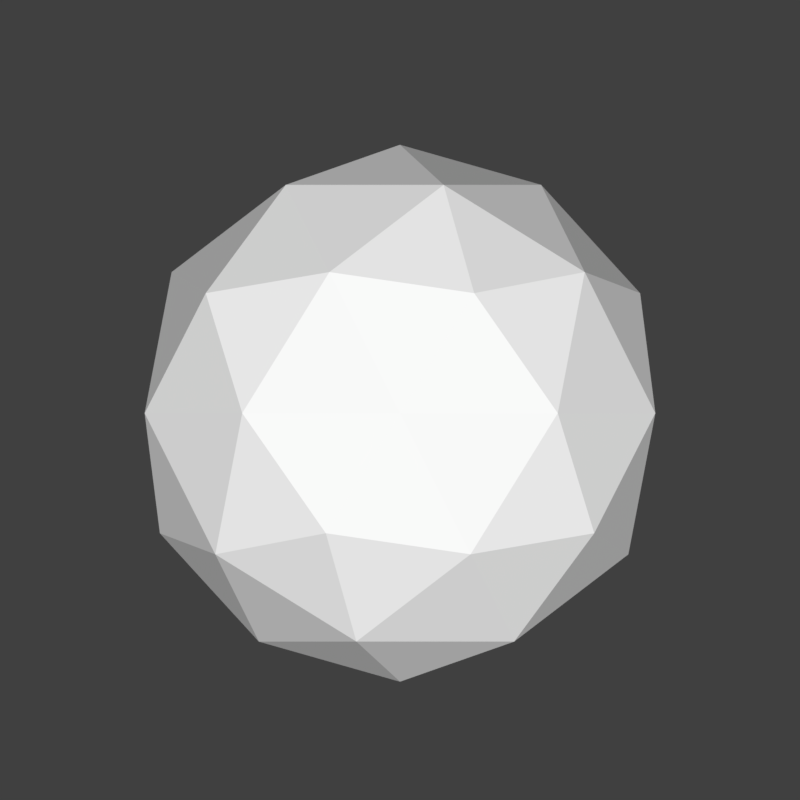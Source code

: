 # Source: firelemental.blend  (saved by Blender 2.79.0; exported with 4.5.12 LTS)
import bpy
from mathutils import Matrix  # noqa: F401  (used for matrix-valued properties, if any)

bpy.ops.wm.read_factory_settings(use_empty=True)
scene = bpy.context.scene
scene.name = 'Scene'

# ---- collections
col_collection_1 = bpy.data.collections.new('Collection 1'); scene.collection.children.link(col_collection_1)
col_collection_1.hide_render = True
col_collection_1.hide_viewport = True
col_collection_2 = bpy.data.collections.new('Collection 2'); scene.collection.children.link(col_collection_2)
col_collection_2.hide_render = True
col_collection_2.hide_viewport = True
col_collection_3 = bpy.data.collections.new('Collection 3'); scene.collection.children.link(col_collection_3)
col_collection_3.hide_render = True
col_collection_3.hide_viewport = True
col_collection_4 = bpy.data.collections.new('Collection 4'); scene.collection.children.link(col_collection_4)
col_collection_4.hide_render = True
col_collection_4.hide_viewport = True
col_collection_5 = bpy.data.collections.new('Collection 5'); scene.collection.children.link(col_collection_5)

# ---- images (referenced by path relative to the original .blend; pixels are not part of the script)
import os
ASSET_DIR = os.environ.get("B2B_ASSET_DIR", "")  # directory of the original .blend (textures are referenced by path, not embedded)
HERE = os.path.dirname(os.path.abspath(__file__))  # packed textures are extracted next to this script under _unpacked/

def load_image(name, relpath, width, height, colorspace="sRGB"):
    """Load a texture the original file referenced (path relative to the .blend, or extracted next to this script)."""
    p = next((c for c in (os.path.join(HERE, relpath), os.path.join(ASSET_DIR, relpath)) if relpath and os.path.exists(c)), "")
    if p:
        img = bpy.data.images.load(p, check_existing=True)
        img.name = name
    else:  # same state as the original file: an image datablock whose file is absent (Cycles renders it pink)
        img = bpy.data.images.new(name, width, height)
        img.source = "FILE"
        img.filepath = "//" + (relpath or name)
    img.colorspace_settings.name = colorspace
    return img
img_fire_gradient_png = load_image('fire_gradient.png', 'fire_gradient.png', 1024, 1024, 'sRGB')
img_water_gradient_png = load_image('water_gradient.png', 'water_gradient.png', 1024, 1024, 'sRGB')

# ---- materials (node trees are filled in below, after node groups)
mat_fire_elemental = bpy.data.materials.new('fire_elemental')
mat_fire_elemental.alpha_threshold = 0.0
mat_fire_elemental.roughness = 0.5
mat_water_elemental = bpy.data.materials.new('water_elemental')
mat_water_elemental.alpha_threshold = 0.0
mat_water_elemental.roughness = 0.5
mat_material = bpy.data.materials.new('Material')
mat_material.alpha_threshold = 0.0
mat_material.diffuse_color = (1.0, 1.0, 1.0, 1.0)
mat_material.roughness = 0.5

# ---- material node trees

# ---- world
world_world = bpy.data.worlds.new('World'); scene.world = world_world
world_world.color = (0.05088, 0.05088, 0.05088)
world_world.use_sun_shadow = False
world_world.sun_shadow_jitter_overblur = 0.0
world_world.cycles.sampling_method = 'MANUAL'

# ---- cameras
cam_camera = bpy.data.cameras.new('Camera')
cam_camera.type = 'ORTHO'
cam_camera.clip_end = 100.0
cam_camera.lens = 35.0
cam_camera.sensor_width = 32.0
cam_camera.sensor_height = 18.0
cam_camera.ortho_scale = 3.74
cam_camera.display_size = 2.0
cam_camera.dof.focus_distance = 0.0

# ---- lights
light_sun = bpy.data.lights.new('Sun', 'SUN')
light_sun.transmission_factor = 0.0
light_sun.angle = 0.1993
light_sun.energy = 3.0
light_sun.shadow_buffer_clip_start = 0.5
light_sun.shadow_soft_size = 0.1
light_sun.shadow_cascade_max_distance = 1000.0

# ---- meshes
me_icosphere_001 = bpy.data.meshes.new('Icosphere.001')
me_icosphere_001.from_pydata([(0.0, 0.0, -1.0), (0.7236, -0.5257, -0.4472), (-0.2764, -0.8506, -0.4472), (-0.8944, 0.0, -0.4472), (-0.2764, 0.8506, -0.4472), (0.7236, 0.5257, -0.4472), (0.2764, -0.8506, 0.4472), (-0.7236, -0.5257, 0.4472), (-0.7236, 0.5257, 0.4472), (0.4513, 0.9676, 0.4681), (1.069, 0.117, 0.4681), (0.0, 0.0, 1.0), (1.067, -0.6793, 1.222), (0.483, -0.5575, 1.797), (-0.2504, -0.6016, 2.262), (-0.03481, -1.018, 0.7144), (-0.3199, -1.296, 0.2706), (-0.6616, -0.8176, 0.6776), (-0.7382, -1.432, 1.891), (-1.414, 0.6517, 1.426), (0.9886, 0.7183, 1.6), (-0.678, 0.831, 0.8942), (-0.4014, 1.171, 0.4136), (-0.0595, 1.025, 0.9472), (-0.6679, 1.307, 1.702), (-0.9319, -0.2233, 2.11)], [], [(0, 1, 2), (1, 0, 5), (0, 2, 3), (0, 3, 4), (0, 4, 5), (1, 5, 10), (2, 1, 6), (3, 2, 7), (4, 3, 8), (5, 4, 9), (10, 6, 12), (6, 7, 17, 15), (7, 8, 19), (8, 9, 23, 21), (5, 9, 10), (10, 11, 13), (11, 7, 14), (11, 8, 25), (9, 8, 11), (9, 11, 20), (3, 7, 19), (6, 1, 12), (1, 10, 12), (6, 11, 14), (11, 6, 13), (6, 10, 13), (15, 17, 18), (7, 2, 16, 17), (2, 6, 15, 16), (8, 3, 19), (17, 16, 18), (16, 15, 18), (7, 6, 14), (11, 10, 20), (10, 9, 20), (21, 23, 24), (9, 4, 22, 23), (4, 8, 21, 22), (23, 22, 24), (22, 21, 24), (7, 11, 25), (8, 7, 25)])
_uv = me_icosphere_001.uv_layers.new(name='UVMap')
_uv.uv.foreach_set('vector', [0.5142, 0.06926, 0.7033, 0.1809, 0.4348, 0.1695, 0.7033, 0.1809, 0.5142, 0.06926, 0.6611, 0.207, 0.5142, 0.06926, 0.4348, 0.1695, 0.3097, 0.1956, 0.5142, 0.06926, 0.3097, 0.1956, 0.4617, 0.2129, 0.5142, 0.06926, 0.4617, 0.2129, 0.6611, 0.207, 0.7033, 0.1809, 0.6611, 0.207, 0.752, 0.402, 0.4348, 0.1695, 0.7033, 0.1809, 0.5935, 0.4262, 0.3097, 0.1956, 0.4348, 0.1695, 0.325, 0.4148, 0.4617, 0.2129, 0.3097, 0.1956, 0.3672, 0.3887, 0.6611, 0.207, 0.4617, 0.2129, 0.5979, 0.3848, 0.752, 0.402, 0.5935, 0.4262, 0.8053, 0.6314, 0.5935, 0.4262, 0.325, 0.4148, 0.3262, 0.4904, 0.5036, 0.5137, 0.325, 0.4148, 0.3672, 0.3887, 0.2345, 0.5799, 0.3672, 0.3887, 0.5979, 0.3848, 0.5032, 0.4718, 0.3849, 0.4684, 0.6611, 0.207, 0.5979, 0.3848, 0.752, 0.402, 0.752, 0.402, 0.5142, 0.5265, 0.6416, 0.7718, 0.5142, 0.5265, 0.325, 0.4148, 0.4473, 0.9019, 0.5142, 0.5265, 0.3672, 0.3887, 0.2891, 0.8073, 0.5979, 0.3848, 0.3672, 0.3887, 0.5142, 0.5265, 0.5979, 0.3848, 0.5142, 0.5265, 0.707, 0.6099, 0.3097, 0.1956, 0.325, 0.4148, 0.2345, 0.5799, 0.5935, 0.4262, 0.7033, 0.1809, 0.8053, 0.6314, 0.7033, 0.1809, 0.752, 0.402, 0.8053, 0.6314, 0.5935, 0.4262, 0.5142, 0.5265, 0.4473, 0.9019, 0.5142, 0.5265, 0.5935, 0.4262, 0.6416, 0.7718, 0.5935, 0.4262, 0.752, 0.402, 0.6416, 0.7718, 0.5036, 0.5137, 0.3262, 0.4904, 0.2576, 0.9553, 0.325, 0.4148, 0.4348, 0.1695, 0.4082, 0.3875, 0.3262, 0.4904, 0.4348, 0.1695, 0.5935, 0.4262, 0.5036, 0.5137, 0.4082, 0.3875, 0.3672, 0.3887, 0.3097, 0.1956, 0.2345, 0.5799, 0.3262, 0.4904, 0.4082, 0.3875, 0.2576, 0.9553, 0.4082, 0.3875, 0.5036, 0.5137, 0.2576, 0.9553, 0.325, 0.4148, 0.5935, 0.4262, 0.4473, 0.9019, 0.5142, 0.5265, 0.752, 0.402, 0.707, 0.6099, 0.752, 0.402, 0.5979, 0.3848, 0.707, 0.6099, 0.3849, 0.4684, 0.5032, 0.4718, 0.3978, 0.5944, 0.5979, 0.3848, 0.4617, 0.2129, 0.4425, 0.3717, 0.5032, 0.4718, 0.4617, 0.2129, 0.3672, 0.3887, 0.3849, 0.4684, 0.4425, 0.3717, 0.5032, 0.4718, 0.4425, 0.3717, 0.3978, 0.5944, 0.4425, 0.3717, 0.3849, 0.4684, 0.3978, 0.5944, 0.325, 0.4148, 0.5142, 0.5265, 0.2891, 0.8073, 0.3672, 0.3887, 0.325, 0.4148, 0.2891, 0.8073])
me_icosphere_001.materials.append(mat_fire_elemental)
me_icosphere_001.use_remesh_preserve_volume = False
me_icosphere_001.use_remesh_preserve_attributes = False
me_icosphere_001.use_mirror_vertex_groups = False
me_icosphere_001.update()
me_cube_002 = bpy.data.meshes.new('Cube.002')
me_cube_002.from_pydata([(-1.0, -1.0, -1.0), (0.0, -1.0, 1.0), (-1.0, 1.0, -1.0), (0.0, 1.0, 1.0), (1.0, -1.0, -1.0), (0.0, -1.0, 1.0), (1.0, 1.0, -1.0), (0.0, 1.0, 1.0)], [], [(0, 1, 3, 2), (2, 3, 7, 6), (6, 7, 5, 4), (4, 5, 1, 0), (2, 6, 4, 0), (7, 3, 1, 5)])
me_cube_002.use_remesh_preserve_volume = False
me_cube_002.use_remesh_preserve_attributes = False
me_cube_002.use_mirror_vertex_groups = False
me_cube_002.update()
me_icosphere = bpy.data.meshes.new('Icosphere')
me_icosphere.from_pydata([(-1.745e-19, -0.0005769, -1.001), (0.7207, -0.522, -0.4735), (-0.2812, -0.7673, -0.345), (-0.9135, -0.002298, -0.3663), (-0.2764, 0.8392, -0.4257), (0.7332, 0.5141, -0.3132), (0.1633, -0.7435, 0.5925), (-0.741, -0.5323, 0.5749), (-0.7249, 0.5109, 0.5277), (0.2771, 0.8309, 0.5308), (0.7757, -0.01748, 0.6275), (-0.004886, -0.04912, 2.38), (-0.1625, -0.4987, -0.8632), (0.4253, -0.3073, -0.8916), (0.2629, -0.7415, -0.5191), (0.8584, -0.001959, -0.4342), (0.4258, 0.3012, -0.8347), (-0.5266, -7.474e-05, -0.8472), (-0.705, -0.5007, -0.4378), (-0.1625, 0.4922, -0.84), (-0.6891, 0.4983, -0.5161), (0.2633, 0.7885, -0.4882), (0.877, -0.3153, 0.1017), (0.9669, 0.2996, 0.2597), (-0.003159, -0.8385, 0.2539), (0.5061, -0.7277, 0.09661), (-0.9891, -0.3161, 0.1707), (-0.6043, -0.7468, 0.1876), (-0.5878, 0.8022, 0.0306), (-0.9665, 0.3019, 0.09015), (0.5956, 0.7955, 0.1324), (9.153e-18, 0.9856, 0.04122), (0.4503, -0.4808, 0.6167), (-0.2682, -0.7448, 0.6666), (-0.8643, -0.01746, 0.7009), (-0.2629, 0.7852, 0.6481), (0.6774, 0.4717, 0.7295), (0.1021, -0.4091, 1.385), (0.4089, -0.03281, 1.514), (-0.4286, -0.2992, 1.532), (-0.4288, 0.2272, 1.603), (0.1056, 0.3658, 1.586)], [], [(0, 13, 12), (1, 13, 15), (0, 12, 17), (0, 17, 19), (0, 19, 16), (1, 15, 22), (2, 14, 24), (3, 18, 26), (4, 20, 28), (5, 21, 30), (1, 22, 25), (2, 24, 27), (3, 26, 29), (4, 28, 31), (5, 30, 23), (6, 32, 37), (7, 33, 39), (8, 34, 40), (9, 35, 41), (10, 36, 38), (38, 41, 11), (38, 36, 41), (36, 9, 41), (41, 40, 11), (41, 35, 40), (35, 8, 40), (40, 39, 11), (40, 34, 39), (34, 7, 39), (39, 37, 11), (39, 33, 37), (33, 6, 37), (37, 38, 11), (37, 32, 38), (32, 10, 38), (23, 36, 10), (23, 30, 36), (30, 9, 36), (31, 35, 9), (31, 28, 35), (28, 8, 35), (29, 34, 8), (29, 26, 34), (26, 7, 34), (27, 33, 7), (27, 24, 33), (24, 6, 33), (25, 32, 6), (25, 22, 32), (22, 10, 32), (30, 31, 9), (30, 21, 31), (21, 4, 31), (28, 29, 8), (28, 20, 29), (20, 3, 29), (26, 27, 7), (26, 18, 27), (18, 2, 27), (24, 25, 6), (24, 14, 25), (14, 1, 25), (22, 23, 10), (22, 15, 23), (15, 5, 23), (16, 21, 5), (16, 19, 21), (19, 4, 21), (19, 20, 4), (19, 17, 20), (17, 3, 20), (17, 18, 3), (17, 12, 18), (12, 2, 18), (15, 16, 5), (15, 13, 16), (13, 0, 16), (12, 14, 2), (12, 13, 14), (13, 1, 14)])
_uv = me_icosphere.uv_layers.new(name='UVMap')
_uv.uv.foreach_set('vector', [0.5012, 0.03038, 0.6215, 0.06129, 0.4552, 0.06931, 0.7052, 0.1796, 0.6215, 0.06129, 0.7441, 0.1908, 0.5012, 0.03038, 0.4552, 0.06931, 0.3521, 0.07387, 0.5012, 0.03038, 0.3521, 0.07387, 0.4552, 0.07589, 0.5012, 0.03038, 0.4552, 0.07589, 0.6217, 0.0774, 0.7052, 0.1796, 0.7441, 0.1908, 0.7494, 0.3425, 0.4216, 0.216, 0.5756, 0.1667, 0.5003, 0.3856, 0.2426, 0.21, 0.3016, 0.1897, 0.2212, 0.362, 0.4229, 0.1932, 0.3061, 0.1676, 0.3348, 0.3223, 0.7087, 0.225, 0.5757, 0.1755, 0.6697, 0.3512, 0.7052, 0.1796, 0.7494, 0.3425, 0.6444, 0.341, 0.4216, 0.216, 0.5003, 0.3856, 0.3301, 0.3668, 0.2426, 0.21, 0.2212, 0.362, 0.2276, 0.3392, 0.4229, 0.1932, 0.3348, 0.3223, 0.5012, 0.3253, 0.7087, 0.225, 0.6697, 0.3512, 0.7749, 0.3872, 0.5474, 0.4814, 0.6286, 0.4882, 0.53, 0.7058, 0.2914, 0.4764, 0.4252, 0.5024, 0.3798, 0.7474, 0.2959, 0.4631, 0.2565, 0.5121, 0.3798, 0.7675, 0.5796, 0.4639, 0.4267, 0.4971, 0.5311, 0.7625, 0.7207, 0.4913, 0.6929, 0.5202, 0.6169, 0.7423, 0.6169, 0.7423, 0.5311, 0.7625, 0.4998, 0.9874, 0.6169, 0.7423, 0.6929, 0.5202, 0.5311, 0.7625, 0.6929, 0.5202, 0.5796, 0.4639, 0.5311, 0.7625, 0.5311, 0.7625, 0.3798, 0.7675, 0.4998, 0.9874, 0.5311, 0.7625, 0.4267, 0.4971, 0.3798, 0.7675, 0.4267, 0.4971, 0.2959, 0.4631, 0.3798, 0.7675, 0.3798, 0.7675, 0.3798, 0.7474, 0.4998, 0.9874, 0.3798, 0.7675, 0.2565, 0.5121, 0.3798, 0.7474, 0.2565, 0.5121, 0.2914, 0.4764, 0.3798, 0.7474, 0.3798, 0.7474, 0.53, 0.7058, 0.4998, 0.9874, 0.3798, 0.7474, 0.4252, 0.5024, 0.53, 0.7058, 0.4252, 0.5024, 0.5474, 0.4814, 0.53, 0.7058, 0.53, 0.7058, 0.6169, 0.7423, 0.4998, 0.9874, 0.53, 0.7058, 0.6286, 0.4882, 0.6169, 0.7423, 0.6286, 0.4882, 0.7207, 0.4913, 0.6169, 0.7423, 0.7749, 0.3872, 0.6929, 0.5202, 0.7207, 0.4913, 0.7749, 0.3872, 0.6697, 0.3512, 0.6929, 0.5202, 0.6697, 0.3512, 0.5796, 0.4639, 0.6929, 0.5202, 0.5012, 0.3253, 0.4267, 0.4971, 0.5796, 0.4639, 0.5012, 0.3253, 0.3348, 0.3223, 0.4267, 0.4971, 0.3348, 0.3223, 0.2959, 0.4631, 0.4267, 0.4971, 0.2276, 0.3392, 0.2565, 0.5121, 0.2959, 0.4631, 0.2276, 0.3392, 0.2212, 0.362, 0.2565, 0.5121, 0.2212, 0.362, 0.2914, 0.4764, 0.2565, 0.5121, 0.3301, 0.3668, 0.4252, 0.5024, 0.2914, 0.4764, 0.3301, 0.3668, 0.5003, 0.3856, 0.4252, 0.5024, 0.5003, 0.3856, 0.5474, 0.4814, 0.4252, 0.5024, 0.6444, 0.341, 0.6286, 0.4882, 0.5474, 0.4814, 0.6444, 0.341, 0.7494, 0.3425, 0.6286, 0.4882, 0.7494, 0.3425, 0.7207, 0.4913, 0.6286, 0.4882, 0.6697, 0.3512, 0.5012, 0.3253, 0.5796, 0.4639, 0.6697, 0.3512, 0.5757, 0.1755, 0.5012, 0.3253, 0.5757, 0.1755, 0.4229, 0.1932, 0.5012, 0.3253, 0.3348, 0.3223, 0.2276, 0.3392, 0.2959, 0.4631, 0.3348, 0.3223, 0.3061, 0.1676, 0.2276, 0.3392, 0.3061, 0.1676, 0.2426, 0.21, 0.2276, 0.3392, 0.2212, 0.362, 0.3301, 0.3668, 0.2914, 0.4764, 0.2212, 0.362, 0.3016, 0.1897, 0.3301, 0.3668, 0.3016, 0.1897, 0.4216, 0.216, 0.3301, 0.3668, 0.5003, 0.3856, 0.6444, 0.341, 0.5474, 0.4814, 0.5003, 0.3856, 0.5756, 0.1667, 0.6444, 0.341, 0.5756, 0.1667, 0.7052, 0.1796, 0.6444, 0.341, 0.7494, 0.3425, 0.7749, 0.3872, 0.7207, 0.4913, 0.7494, 0.3425, 0.7441, 0.1908, 0.7749, 0.3872, 0.7441, 0.1908, 0.7087, 0.225, 0.7749, 0.3872, 0.6217, 0.0774, 0.5757, 0.1755, 0.7087, 0.225, 0.6217, 0.0774, 0.4552, 0.07589, 0.5757, 0.1755, 0.4552, 0.07589, 0.4229, 0.1932, 0.5757, 0.1755, 0.4552, 0.07589, 0.3061, 0.1676, 0.4229, 0.1932, 0.4552, 0.07589, 0.3521, 0.07387, 0.3061, 0.1676, 0.3521, 0.07387, 0.2426, 0.21, 0.3061, 0.1676, 0.3521, 0.07387, 0.3016, 0.1897, 0.2426, 0.21, 0.3521, 0.07387, 0.4552, 0.06931, 0.3016, 0.1897, 0.4552, 0.06931, 0.4216, 0.216, 0.3016, 0.1897, 0.7441, 0.1908, 0.6217, 0.0774, 0.7087, 0.225, 0.7441, 0.1908, 0.6215, 0.06129, 0.6217, 0.0774, 0.6215, 0.06129, 0.5012, 0.03038, 0.6217, 0.0774, 0.4552, 0.06931, 0.5756, 0.1667, 0.4216, 0.216, 0.4552, 0.06931, 0.6215, 0.06129, 0.5756, 0.1667, 0.6215, 0.06129, 0.7052, 0.1796, 0.5756, 0.1667])
me_icosphere.materials.append(mat_water_elemental)
me_icosphere.use_remesh_preserve_volume = False
me_icosphere.use_remesh_preserve_attributes = False
me_icosphere.use_mirror_vertex_groups = False
me_icosphere.update()
me_cube_001 = bpy.data.meshes.new('Cube.001')
me_cube_001.from_pydata([(-1.582, -0.1465, 1.638), (-0.09497, 1.462, 1.638), (0.1075, -1.502, 1.634), (1.573, 0.08452, 1.633), (-1.592, -0.1143, 1.308), (-1.047, 0.877, 1.653), (-0.1515, 1.538, 1.308), (0.8138, 0.9582, 1.64), (1.517, 0.06467, 1.309), (0.9775, -0.8739, 1.65), (0.06349, -1.517, 1.308), (-0.9007, -1.042, 1.641), (0.01487, -0.01768, 1.038), (-0.931, -1.125, 1.314), (1.036, -0.9074, 1.311), (0.8144, 0.9542, 1.314), (-0.9813, 0.855, 1.311), (-1.604, -0.1136, 1.474), (-0.6291, 1.242, 1.664), (-0.1555, 1.593, 1.145), (1.291, 0.7616, 1.656), (1.669, 0.1289, 1.142), (0.5551, -1.221, 1.649), (0.09578, -1.584, 1.146), (-1.315, -0.7584, 1.651), (-1.582, -0.1874, 1.143), (-1.406, 0.3735, 1.65), (-0.132, 1.487, 1.472), (0.3567, 1.267, 1.654), (1.547, 0.05349, 1.473), (1.394, -0.5108, 1.657), (0.1087, -1.497, 1.471), (-0.4044, -1.342, 1.651), (0.5362, -0.4214, 1.679), (-1.328, -0.6994, 1.312), (-0.4727, -1.438, 1.312), (-1.017, -1.193, 1.148), (-0.9825, -1.171, 1.474), (0.5865, -1.257, 1.313), (1.44, -0.5468, 1.317), (1.093, -0.9681, 1.142), (1.031, -0.9223, 1.478), (1.284, 0.8014, 1.309), (0.3586, 1.255, 1.312), (0.9021, 1.062, 1.153), (0.848, 0.9843, 1.47), (-0.6619, 1.247, 1.303), (-1.418, 0.3704, 1.315), (-1.128, 0.9158, 1.478), (-1.437, 0.3794, 1.487), (-1.528, 0.417, 1.14), (-0.6903, 1.323, 1.131), (0.3672, 1.218, 1.484), (0.438, 1.337, 1.134), (1.331, 0.786, 1.13), (1.447, -0.5234, 1.491), (1.487, -0.5001, 1.132), (0.6115, -1.347, 1.132), (-0.4238, -1.376, 1.483), (-0.5019, -1.519, 1.135), (-1.462, -0.7818, 1.133), (-0.07456, 0.8741, 1.699), (0.9333, 0.1361, 1.691), (0.04307, -0.9062, 1.695), (-1.343, -0.7309, 1.483), (0.5994, -1.279, 1.484), (1.245, 0.7525, 1.482), (-0.6426, 1.259, 1.485), (-1.214, -0.4582, 1.955), (-0.8261, 0.8688, 1.955), (0.5186, 0.4666, 1.956), (0.1051, -0.8232, 1.955), (-0.3455, 0.02621, 2.441), (-0.5679, -0.8618, 1.965), (0.5005, -0.217, 1.96), (-0.1187, 0.79, 1.965), (-1.12, 0.2584, 1.96), (-1.221, -0.4609, 2.218), (-0.8428, 0.8991, 1.697), (0.5888, 0.5436, 1.692), (0.1413, -0.853, 1.698), (-1.189, -0.4974, 1.693), (-0.8015, 0.8449, 2.215), (0.5391, 0.4683, 2.217), (0.1255, -0.7996, 2.214), (-0.9079, -0.7232, 1.961), (-0.2227, -0.9199, 1.962), (-0.5991, -0.9232, 1.701), (-0.5851, -0.902, 2.218), (0.3356, -0.5358, 1.962), (0.6365, 0.09631, 1.97), (0.5491, -0.2367, 1.691), (0.5015, -0.2269, 2.225), (0.1907, 0.8268, 1.957), (-0.4592, 0.8417, 1.961), (-0.09705, 0.875, 1.709), (-0.1074, 0.8161, 2.211), (-1.041, 0.567, 1.947), (-1.242, -0.1346, 1.965), (-1.216, 0.2706, 1.685), (-1.221, 0.2542, 2.225), (-1.256, -0.1345, 2.24), (-1.318, -0.1371, 1.688), (-1.077, 0.603, 1.675), (-0.4444, 0.8226, 2.233), (0.6344, 0.1116, 2.244), (-0.2112, -0.8713, 2.233), (-0.2182, -0.9737, 1.681), (-0.9628, -0.8059, 1.677), (-0.9079, -0.7452, 2.233), (0.3489, -0.5452, 2.233), (0.1814, 0.7886, 2.231), (-1.033, 0.5793, 2.236), (-1.744, -0.7839, 2.478), (-1.693, -0.7598, 3.2), (-1.07, 1.346, 2.478), (-1.025, 1.303, 3.199), (0.3868, -1.267, 2.472), (0.3875, -1.276, 3.195), (0.9376, 0.7297, 2.48), (1.046, 0.7573, 3.194), (-1.706, 0.3805, 2.465), (-1.783, -0.77, 2.837), (-1.637, 0.3817, 3.216), (-1.146, 1.41, 2.837), (0.01854, 1.163, 2.492), (0.0008655, 1.227, 3.202), (1.063, 0.7492, 2.837), (1.022, -0.3745, 2.46), (0.3837, -1.37, 2.837), (-0.718, -1.298, 2.496), (-0.7089, -1.282, 3.203), (-0.3528, 0.02494, 3.173), (-0.3118, 0.01872, 2.54), (-0.7219, -1.433, 2.844), (1.033, -0.3738, 2.84), (0.01609, 1.281, 2.844), (-1.629, 0.4071, 2.841), (-1.715, -0.276, 2.474), (-1.726, -0.7393, 3.019), (-1.413, 0.8827, 3.228), (-1.133, 1.395, 2.658), (-0.5017, 1.302, 2.45), (0.5108, 1.248, 3.219), (1.113, 0.8369, 2.655), (1.082, 0.189, 2.473), (0.4109, -1.355, 2.659), (-0.1494, -1.442, 2.465), (-1.199, -1.199, 3.213), (-1.456, 0.8723, 2.465), (-1.676, -0.7966, 2.655), (-1.75, -0.2195, 3.213), (-1.068, 1.31, 3.017), (0.4705, 1.253, 2.464), (-0.538, 1.315, 3.216), (1.035, 0.7186, 3.018), (0.6534, -0.8554, 2.468), (0.3862, -1.271, 3.016), (-1.173, -1.106, 2.465), (-0.1388, -1.345, 3.213), (-0.9912, 0.2066, 3.247), (-1.28, -1.205, 2.841), (-0.1547, -1.528, 2.842), (-0.7508, -1.465, 2.661), (-0.7289, -1.432, 3.019), (0.7623, -0.8974, 2.842), (1.257, 0.1409, 2.848), (1.051, -0.3876, 2.654), (0.9761, -0.3722, 3.024), (0.5243, 1.341, 2.838), (-0.5432, 1.365, 2.841), (0.03696, 1.357, 2.666), (0.02069, 1.264, 3.014), (-1.499, 0.9142, 2.831), (-1.83, -0.2384, 2.844), (-1.72, 0.4085, 2.65), (-1.726, 0.3828, 3.023), (-1.781, -0.2272, 3.034), (-1.879, -0.2314, 2.652), (-1.501, 0.93, 2.643), (-0.508, 1.275, 3.03), (-0.4939, 1.411, 2.646), (0.537, 1.287, 2.642), (1.185, 0.159, 3.037), (1.211, 0.1964, 2.644), (0.7756, -0.9273, 2.644), (-0.1422, -1.383, 3.029), (-0.1531, -1.544, 2.647), (-1.322, -1.281, 2.645), (-0.7622, 0.7826, 3.266), (-1.145, -0.4469, 3.268), (-1.235, -1.185, 3.029), (0.7367, -0.8718, 3.03), (0.4738, 1.221, 3.028), (-1.432, 0.8928, 3.031), (-0.8775, -0.5047, 4.02), (-0.3651, 1.077, 4.019), (0.7174, -0.8934, 3.215), (0.7179, -0.9009, 4.015), (1.14, 0.6375, 3.224), (1.223, 0.6586, 4.014), (-0.8948, -0.4859, 3.618), (-0.8345, 0.3706, 4.038), (-0.4282, 1.111, 3.619), (0.4349, 0.9699, 3.237), (0.4214, 1.019, 4.023), (1.19, 0.6269, 3.619), (1.204, -0.2093, 3.201), (1.117, -0.1912, 4.034), (0.6923, -0.9251, 3.619), (-0.1299, -0.9173, 3.241), (-0.1229, -0.905, 4.024), (0.1502, 0.09702, 3.991), (0.1816, 0.09225, 3.29), (-0.1175, -0.9715, 3.626), (1.168, -0.1957, 3.623), (0.423, 1.016, 3.627), (-0.7823, 0.3764, 3.623), (-0.9031, -0.4891, 3.82), (-0.6628, 0.7548, 4.052), (-0.4483, 1.147, 3.421), (0.8125, 1.035, 4.041), (1.274, 0.7196, 3.417), (1.251, 0.2228, 3.216), (0.9366, -0.5645, 4.033), (0.7358, -0.961, 3.422), (-0.4989, -0.8413, 4.036), (-0.8646, -0.533, 3.417), (-0.9216, -0.09044, 4.035), (-0.3986, 1.082, 3.818), (0.7816, 1.039, 3.206), (0.008147, 1.086, 4.039), (1.215, 0.629, 3.819), (0.9218, -0.5781, 3.21), (1.289, 0.1915, 4.043), (0.7169, -0.8967, 3.817), (0.3143, -0.9535, 4.036), (0.03661, -0.4024, 4.045), (0.2959, 0.5444, 4.064), (0.6692, -0.01995, 4.07), (-0.3394, 0.2364, 4.073), (-0.5266, -0.8048, 3.623), (0.2979, -1.041, 3.624), (-0.155, -1.045, 3.424), (-0.1383, -1.02, 3.82), (0.9696, -0.5792, 3.624), (1.332, 0.1814, 3.63), (1.227, -0.2193, 3.416), (1.169, -0.2075, 3.826), (0.7953, 1.06, 3.62), (0.01332, 1.078, 3.623), (0.4491, 1.118, 3.43), (0.4366, 1.048, 3.815), (-0.687, 0.7478, 3.613), (-0.9291, -0.09651, 3.627), (-0.8979, 0.3912, 3.411), (-0.903, 0.3714, 3.825), (-0.9449, -0.09634, 3.837), (-1.02, -0.09952, 3.414), (-0.7307, 0.7911, 3.404), (0.03114, 1.055, 3.832), (0.04195, 1.16, 3.407), (0.8326, 1.065, 3.403), (1.329, 0.1998, 3.841), (1.349, 0.2285, 3.405), (1.015, -0.6332, 3.405), (0.3117, -0.9829, 3.832), (0.3033, -1.106, 3.409), (-0.5927, -0.9042, 3.406), (-0.1638, 0.678, 4.094), (0.7653, 0.4905, 4.084), (0.4838, -0.5108, 4.089), (-0.4573, -0.2648, 4.096), (-0.5267, -0.8312, 3.832), (0.9857, -0.5906, 3.832), (0.7841, 1.014, 3.83), (-0.6776, 0.7625, 3.834), (-1.756, -1.85, 0.03777), (-1.69, -1.791, 1.056), (-1.695, 1.649, 0.03736), (-1.608, 1.603, 1.055), (1.658, -1.623, 0.03007), (1.664, -1.637, 1.05), (1.593, 1.62, 0.04119), (1.743, 1.71, 1.048), (-2.219, -0.08516, 0.01902), (-1.735, -1.764, 0.5442), (-2.116, -0.05244, 1.079), (-1.752, 1.633, 0.5443), (0.02001, 1.86, 0.05835), (-0.03498, 1.948, 1.059), (1.698, 1.629, 0.5453), (2.213, 7.514e-05, 0.01187), (2.032, -0.01504, 1.074), (1.628, -1.699, 0.5444), (0.01383, -2.163, 0.06318), (0.02028, -2.135, 1.061), (-0.0289, -0.0143, 1.019), (0.0354, -0.005325, 0.1254), (0.06957, -2.262, 0.5543), (2.134, 0.005874, 0.5495), (-0.03029, 1.944, 0.5545), (-2.017, -0.01075, 0.5498), (-1.939, -1.075, 0.03266), (-1.749, -1.775, 0.801), (-2.003, 0.7997, 1.096), (-1.812, 1.693, 0.2926), (-0.823, 1.837, -0.001175), (0.721, 2.208, 1.083), (1.809, 1.859, 0.2872), (2.052, 0.8731, 0.03137), (1.896, -0.851, 1.073), (1.734, -1.744, 0.2934), (0.9316, -2.125, 0.01948), (-0.7527, -2.229, 1.076), (-2.063, 0.7647, 0.01959), (-1.648, -1.839, 0.2881), (-2.017, -1.006, 1.075), (-1.677, 1.594, 0.7983), (0.6585, 2.196, 0.01802), (-0.8832, 1.839, 1.08), (1.745, 1.647, 0.8001), (1.875, -0.8862, 0.02392), (2.144, 0.8338, 1.085), (1.659, -1.629, 0.7974), (-0.7547, -2.079, 0.01912), (0.9043, -1.975, 1.076), (0.0322, -1.235, -0.02254), (-0.03693, 1.074, 0.001336), (-1.112, -0.08453, -0.02605), (1.172, 0.02037, -0.05253), (-0.8282, -2.174, 0.5502), (0.9235, -2.157, 0.5509), (0.0393, -2.428, 0.296), (0.05719, -2.368, 0.8015), (1.969, -0.8606, 0.5517), (2.235, 0.8391, 0.559), (2.262, -0.006386, 0.2868), (2.143, -0.01675, 0.8084), (0.6726, 2.247, 0.5467), (-0.8685, 1.827, 0.5503), (-0.03886, 2.159, 0.3037), (-0.02202, 2.013, 0.7948), (-2.047, 0.7718, 0.537), (-2.029, -1.022, 0.5546), (-2.252, -0.04915, 0.2804), (-2.25, -0.09073, 0.8078), (-2.06, -1.031, 0.8226), (-2.204, -1.081, 0.2837), (-2.157, 0.8311, 0.2706), (-0.8202, 1.792, 0.8164), (-0.86, 2.003, 0.2747), (0.743, 2.277, 0.2691), (2.219, 0.8738, 0.8273), (2.242, 0.9417, 0.2723), (2.09, -0.9395, 0.2723), (0.9163, -2.034, 0.8158), (0.9718, -2.28, 0.2769), (-0.8996, -2.407, 0.273), (0.8551, 1.008, -0.05239), (-0.915, 0.8377, -0.06252), (-0.9613, -1.094, -0.03415), (0.9459, 1.114, 1.138), (0.9453, -0.9417, -0.01916), (-0.813, -2.225, 0.816), (2.007, -0.8735, 0.8165), (0.6775, 2.151, 0.8139), (-2.037, 0.8061, 0.8189), (-0.03592, 1.088, 3.21), (-0.3997, 1.111, 3.222), (-0.7014, 0.7649, 3.264), (0.03659, 1.085, 3.212), (-0.7058, 0.7594, 3.263), (-0.3297, 0.09583, 3.181), (-0.8898, 0.3742, 3.249), (-0.9071, 0.1827, 3.237), (-0.3658, 0.02864, 3.175), (0.344, 0.04789, 3.248), (0.2323, 0.3163, 3.248), (-0.239, 0.1865, 3.199), (0.3088, -0.1242, 3.243), (-0.9083, -0.13, 3.239), (0.08993, -0.2129, 3.228), (-0.3621, -0.01609, 3.176), (-0.9083, -0.5128, 3.251), (-0.9092, -0.5247, 3.25), (0.009127, -0.9586, 3.246), (-0.2426, -0.8699, 3.23), (-0.09922, -0.9251, 3.239), (-0.1238, -0.8981, 3.238), (-0.4858, -0.7787, 3.219), (-0.5361, -0.7372, 3.218), (0.4877, 0.9809, 3.233), (0.4809, 0.979, 3.233), (0.3545, 0.9914, 3.228), (0.423, 0.9382, 3.233), (0.8147, -0.553, 3.202), (0.6733, -0.8381, 3.209), (0.5397, -0.9514, 3.211), (0.306, -1.034, 3.222), (0.6573, -0.8615, 3.21), (0.9159, -0.3533, 3.191), (0.754, 1.025, 3.207), (0.777, 1.003, 3.202), (0.8112, 0.9725, 3.204), (0.5897, 1.001, 3.223), (1.087, 0.4674, 3.206), (1.111, 0.2821, 3.199), (1.137, 0.1492, 3.202), (1.013, -0.1484, 3.181), (-1.025, 0.5749, 2.431), (-0.7797, 0.8415, 2.42), (-0.8766, 0.7392, 2.418), (-1.176, 0.2537, 2.44), (-1.182, 0.2248, 2.44), (-1.24, -0.1306, 2.442), (-1.207, -0.4383, 2.434), (-1.203, -0.4716, 2.434), (-0.8899, -0.7517, 2.441), (-1.126, -0.5413, 2.431), (-0.5743, -0.8207, 2.444), (-0.4586, 0.8417, 2.435), (-0.6885, 0.836, 2.416), (-0.571, 0.0904, 2.5), (-0.1191, 0.7941, 2.461), (-0.121, 0.7941, 2.461), (-0.5745, 0.07755, 2.501), (-0.2632, 0.2787, 2.505), (-0.2543, 0.273, 2.507), (-0.09458, -0.03033, 2.501), (-0.4189, -0.2968, 2.495), (-0.4061, -0.2951, 2.496), (-0.09783, -0.03974, 2.501), (-0.2095, -0.8521, 2.441), (0.1263, -0.8027, 2.443), (0.04565, -0.8131, 2.441), (-0.5655, -0.82, 2.444), (0.2002, 0.8023, 2.451), (0.3176, -0.5286, 2.434), (0.166, -0.7415, 2.442), (0.4703, -0.2171, 2.421), (0.3916, 0.6256, 2.423), (0.5447, 0.4891, 2.431), (0.5551, 0.4131, 2.429), (0.6103, 0.1067, 2.433), (0.4777, -0.201, 2.42), (-0.9127, 1.119, 1.135), (-0.9682, 1.065, 1.141), (-0.6881, 1.314, 1.111), (-0.8372, 0.8949, 1.661), (-0.9305, 0.7794, 1.659), (-1.107, 0.9341, 1.143), (-1.119, 0.9213, 1.143), (-1.187, 0.8427, 1.138), (-1.505, 0.3976, 1.111), (-1.076, 0.6006, 1.658), (-1.216, 0.2693, 1.665), (-1.233, 0.1988, 1.669), (-1.598, -0.1766, 1.1), (-1.536, -0.03822, 1.103), (-1.176, -0.5061, 1.67), (-1.308, -0.1397, 1.665), (-1.193, -0.4966, 1.668), (-1.437, -0.7701, 1.113), (-0.5947, -0.9007, 1.651), (-0.7331, -0.8589, 1.647), (-0.9528, -0.7941, 1.65), (-1.014, -1.189, 1.144), (-1.151, -1.066, 1.142), (-0.4914, -1.498, 1.098), (-0.9765, -1.216, 1.144), (-0.02171, 1.515, 1.082), (-0.1407, 1.565, 1.081), (0.4303, 1.323, 1.108), (0.5099, 0.591, 1.665), (0.2212, 0.8304, 1.677), (0.1134, 0.8456, 1.685), (-0.06709, 0.8676, 1.699), (0.2595, 0.8008, 1.675), (-0.4354, 0.9095, 1.679), (-0.4241, 0.9085, 1.68), (-0.09755, 0.8698, 1.698), (-0.08015, 0.8688, 1.699), (-0.4391, 0.9095, 1.679), (-0.02722, 0.05143, 1.025), (-0.05873, 0.03864, 1.025), (0.0528, 0.03168, 1.03), (0.477, -0.376, 1.673), (0.05904, -0.05484, 1.029), (0.3726, -0.5794, 1.684), (0.4138, -0.5019, 1.68), (0.3586, -0.5961, 1.685), (0.07469, -0.8751, 1.694), (-0.02267, -0.1091, 1.025), (-0.05055, -0.09158, 1.026), (0.02507, -0.8919, 1.693), (0.03686, -0.8881, 1.693), (-0.09076, -0.01505, 1.025), (0.2565, -0.718, 1.687), (0.1408, -0.8514, 1.69), (0.006437, -0.8983, 1.692), (-0.2181, -0.9713, 1.671), (0.5957, -1.324, 1.101), (0.102, -1.547, 1.076), (0.03106, -1.538, 1.076), (0.8301, 1.094, 1.135), (0.8911, 1.043, 1.135), (0.5784, 0.5372, 1.668), (0.6207, 0.3265, 1.681), (0.6508, 0.1347, 1.682), (0.6309, 0.2681, 1.681), (0.6176, 0.01325, 1.681), (0.5484, -0.2363, 1.68), (0.07747, -0.007099, 1.029), (1.0, -1.041, 1.14), (0.9743, -1.061, 1.14), (0.9661, -1.068, 1.139), (1.092, -0.9671, 1.135), (1.056, -0.9962, 1.138), (0.9553, 1.024, 1.136), (1.326, 0.7857, 1.118), (1.461, -0.4899, 1.099), (1.609, 0.1219, 1.096), (1.58, 0.01924, 1.095)], [], [(67, 18, 1, 27), (66, 20, 3, 29), (65, 22, 2, 31), (64, 24, 0, 17), (63, 495, 500, 501, 464, 465, 11, 32), (62, 508, 510, 509, 511, 512, 487, 33), (61, 18, 5, 450, 449, 483, 479, 480, 481, 482), (60, 34, 4, 25), (59, 35, 13, 36), (58, 32, 11, 37), (57, 38, 10, 23), (56, 39, 14, 40), (55, 30, 9, 41), (54, 42, 8, 21), (53, 43, 15, 44), (52, 28, 7, 45), (51, 46, 6, 19), (50, 47, 16, 451, 452, 453), (49, 26, 5, 48), (47, 49, 48, 16), (4, 17, 49, 47), (17, 0, 26, 49), (25, 4, 47, 50), (43, 52, 45, 15), (6, 27, 52, 43), (27, 1, 28, 52), (19, 6, 43, 53), (44, 15, 42, 54), (39, 55, 41, 14), (8, 29, 55, 39), (29, 3, 30, 55), (21, 8, 39, 56), (40, 14, 38, 57, 516, 515, 514), (35, 58, 37, 13), (10, 31, 58, 35), (31, 2, 32, 58), (23, 10, 35, 59), (36, 13, 34, 60), (7, 28, 61, 477, 476, 475, 478, 474), (28, 1, 18, 61), (30, 62, 33, 9), (3, 20, 62, 30), (20, 7, 474, 507, 508, 62), (22, 63, 32, 2), (9, 33, 491, 498, 499, 492, 63, 22), (33, 487, 490, 489, 491), (12, 488, 493, 494), (34, 64, 17, 4), (13, 37, 64, 34), (37, 11, 24, 64), (38, 65, 31, 10), (14, 41, 65, 38), (41, 9, 22, 65), (42, 66, 29, 8), (15, 45, 66, 42), (45, 7, 20, 66), (46, 67, 27, 6), (16, 48, 67, 46), (48, 5, 18, 67), (112, 410, 412, 411, 82), (111, 437, 441, 442, 83), (110, 438, 439, 434, 84), (109, 418, 419, 417, 77), (108, 85, 68, 81), (107, 86, 73, 87), (106, 433, 436, 420, 88), (105, 444, 445, 440, 92), (104, 421, 425, 424, 96), (103, 97, 69, 78), (102, 98, 76, 99), (101, 415, 414, 413, 100), (98, 101, 100, 76), (68, 77, 101, 98), (77, 417, 416, 415, 101), (81, 68, 98, 102), (99, 76, 97, 103), (94, 104, 96, 75), (69, 82, 104, 94), (82, 411, 422, 421, 104), (78, 69, 94, 479, 483), (95, 75, 93, 475, 476), (90, 105, 92, 74), (70, 83, 105, 90), (83, 442, 443, 444, 105), (79, 70, 90, 509, 510), (91, 74, 89, 489, 490), (86, 106, 88, 73), (71, 84, 106, 86), (84, 434, 435, 433, 106), (80, 71, 86, 107, 500, 495, 496), (87, 73, 85, 108), (72, 423, 426, 430), (85, 109, 77, 68), (73, 88, 109, 85), (88, 420, 418, 109), (89, 110, 84, 71), (74, 92, 110, 89), (92, 440, 438, 110), (93, 111, 83, 70), (75, 96, 111, 93), (96, 424, 437, 111), (97, 112, 82, 69), (76, 100, 112, 97), (100, 413, 410, 112), (194, 140, 116, 152), (193, 143, 402, 403, 404, 120, 155), (192, 397, 400, 118, 157), (191, 148, 114, 139), (190, 151, 114, 148), (189, 140, 123, 160), (188, 161, 122, 150), (187, 162, 134, 163), (186, 159, 131, 164), (185, 165, 129, 146), (184, 166, 135, 167), (183, 408, 409, 401, 168), (182, 169, 127, 144), (181, 170, 136, 171), (180, 154, 126, 172), (179, 173, 124, 141), (178, 174, 137, 175), (177, 151, 123, 176), (174, 177, 176, 137), (122, 139, 177, 174), (139, 114, 151, 177), (138, 178, 175, 121), (113, 150, 178, 138), (150, 122, 174, 178), (149, 179, 141, 115), (121, 175, 179, 149), (175, 137, 173, 179), (170, 180, 172, 136), (124, 152, 180, 170), (152, 116, 154, 180), (142, 181, 171, 125), (115, 141, 181, 142), (141, 124, 170, 181), (153, 182, 144, 119), (125, 171, 182, 153), (171, 136, 169, 182), (166, 183, 168, 135), (127, 155, 183, 166), (155, 120, 406, 407, 408, 183), (145, 184, 167, 128), (119, 144, 184, 145), (144, 127, 166, 184), (156, 185, 146, 117), (128, 167, 185, 156), (167, 135, 165, 185), (162, 186, 164, 134), (129, 157, 186, 162), (157, 118, 159, 186), (147, 187, 163, 130), (117, 146, 187, 147), (146, 129, 162, 187), (158, 188, 150, 113), (130, 163, 188, 158), (163, 134, 161, 188), (125, 153, 441, 437, 424, 425), (153, 119, 145, 443, 442, 441), (149, 412, 410, 413, 414, 121), (115, 142, 422, 411, 412, 149), (142, 125, 425, 421, 422), (138, 416, 417, 419, 158, 113), (121, 414, 415, 416, 138), (126, 154, 189, 370, 369, 368), (154, 116, 140, 189), (120, 404, 406), (143, 126, 368, 371, 394, 395, 393, 392), (132, 376, 383), (160, 123, 151, 190), (133, 432, 431), (161, 191, 139, 122), (134, 164, 191, 161), (164, 131, 148, 191), (165, 192, 157, 129), (135, 168, 192, 165), (168, 401, 396, 397, 192), (169, 193, 155, 127), (136, 172, 193, 169), (172, 126, 143, 193), (173, 194, 152, 124), (137, 176, 194, 173), (176, 123, 140, 194), (276, 219, 196, 229), (275, 221, 200, 232), (274, 224, 198, 235), (273, 226, 195, 218), (272, 228, 195, 226), (271, 237, 211, 236), (270, 238, 212, 239), (269, 219, 202, 240), (268, 241, 201, 227), (267, 242, 214, 243), (266, 236, 211, 244), (265, 245, 209, 225), (264, 246, 215, 247), (263, 234, 208, 248), (262, 249, 206, 222), (261, 250, 216, 251), (260, 231, 205, 252), (259, 253, 203, 220), (258, 254, 217, 255), (257, 228, 202, 256), (254, 257, 256, 217), (201, 218, 257, 254), (218, 195, 228, 257), (227, 201, 254, 258), (255, 217, 253, 259), (250, 260, 252, 216), (203, 229, 260, 250), (229, 196, 231, 260), (220, 203, 250, 261), (230, 262, 222, 199), (204, 251, 262, 230, 405, 392, 393), (251, 216, 249, 262), (246, 263, 248, 215), (206, 232, 263, 246), (232, 200, 234, 263), (223, 264, 247, 207), (199, 222, 264, 223), (222, 206, 246, 264), (233, 265, 225, 197), (207, 247, 265, 233), (247, 215, 245, 265), (242, 266, 244, 214), (209, 235, 266, 242), (235, 198, 236, 266), (197, 225, 267, 399, 398), (225, 209, 242, 267), (210, 243, 268, 390, 387), (243, 214, 241, 268), (204, 393, 395), (230, 199, 223, 407, 406, 404, 403), (238, 269, 240, 212), (205, 231, 269, 238), (231, 196, 219, 269), (234, 270, 239, 208), (200, 221, 270, 234), (221, 205, 238, 270), (224, 271, 236, 198), (208, 239, 271, 224), (239, 212, 237, 271), (237, 272, 226, 211), (212, 240, 272, 237), (240, 202, 228, 272), (213, 377, 380, 382), (241, 273, 218, 201), (214, 244, 273, 241), (244, 211, 226, 273), (245, 274, 235, 209), (215, 248, 274, 245), (248, 208, 224, 274), (249, 275, 232, 206), (216, 252, 275, 249), (252, 205, 221, 275), (253, 276, 229, 203), (217, 256, 276, 253), (256, 202, 219, 276), (367, 305, 280, 318), (366, 308, 284, 321), (365, 311, 282, 324), (364, 314, 278, 304), (363, 322, 281, 313), (362, 505, 506, 519), (361, 327, 295, 325), (360, 328, 298, 329), (359, 310, 292, 330), (358, 331, 286, 316), (357, 332, 299, 333), (356, 326, 296, 334), (355, 335, 294, 312), (354, 336, 300, 337), (353, 323, 293, 338), (352, 339, 291, 309), (351, 340, 301, 341), (350, 320, 290, 342), (349, 343, 288, 306), (348, 344, 302, 345), (347, 317, 287, 346), (344, 347, 346, 302), (286, 304, 347, 344), (304, 278, 317, 347), (303, 348, 345, 285), (277, 316, 348, 303), (316, 286, 344, 348), (315, 349, 306, 279), (285, 345, 349, 315), (345, 302, 343, 349), (340, 350, 342, 301), (288, 318, 350, 340), (318, 280, 320, 350), (307, 351, 341, 289), (279, 306, 351, 307), (306, 288, 340, 351), (319, 352, 309, 283), (289, 341, 352, 319), (341, 301, 339, 352), (336, 353, 338, 300), (291, 321, 353, 336), (321, 284, 323, 353), (310, 354, 337, 292), (283, 309, 354, 310), (309, 291, 336, 354), (322, 355, 312, 281), (292, 337, 355, 322), (337, 300, 335, 355), (332, 356, 334, 299), (294, 324, 356, 332), (324, 282, 326, 356), (313, 357, 333, 295), (281, 312, 357, 313), (312, 294, 332, 357), (325, 358, 316, 277), (295, 333, 358, 325), (333, 299, 331, 358), (328, 359, 330, 298), (289, 319, 359, 328), (319, 283, 310, 359), (315, 360, 329, 285), (279, 307, 360, 315), (307, 289, 328, 360), (303, 361, 325, 277), (285, 329, 361, 303), (329, 298, 327, 361), (290, 320, 447, 446, 448, 472, 471), (320, 280, 305, 452, 451, 447), (323, 362, 519, 520, 522, 523, 293), (284, 308, 362, 323), (308, 290, 471, 473, 505, 362), (311, 518, 514, 515, 326, 282), (293, 523, 521, 517, 518, 311), (297, 497, 494, 493), (327, 363, 313, 295), (298, 330, 363, 327), (330, 292, 322, 363), (331, 364, 304, 286), (299, 334, 364, 331), (334, 296, 314, 364), (335, 365, 324, 294), (300, 338, 365, 335), (338, 293, 311, 365), (339, 366, 321, 291), (301, 342, 366, 339), (342, 290, 308, 366), (343, 367, 318, 288), (302, 346, 367, 343), (346, 287, 305, 367), (373, 376, 132), (375, 374, 372, 370, 189, 160), (372, 374, 255, 259), (387, 389, 210), (388, 386, 399, 267, 243, 210), (386, 388, 389, 387, 390, 391, 131, 159), (380, 377, 378, 379, 373, 132), (409, 408, 407, 223, 207), (396, 401, 409, 207, 233), (398, 400, 397, 396, 233, 197), (392, 405, 402, 143), (378, 377, 213), (371, 368, 369, 220, 261), (383, 382, 380, 132), (385, 391, 390, 268, 227), (382, 383, 376, 373, 379, 213), (381, 384, 385, 227, 258), (403, 402, 405, 230), (374, 375, 381, 258, 255), (369, 370, 372, 259, 220), (391, 385, 384, 190, 148, 131), (384, 381, 375, 160, 190), (400, 398, 399, 386, 159, 118), (394, 371, 261, 251, 204), (389, 388, 210), (395, 394, 204), (379, 378, 213), (427, 423, 72), (428, 429, 432, 133), (445, 444, 443, 145, 128), (429, 428, 427, 72), (439, 438, 440, 445, 128, 156), (435, 434, 439, 156, 117, 147), (430, 431, 432, 429, 72), (436, 433, 435, 147, 130), (426, 423, 427, 428, 133), (419, 418, 420, 436, 130, 158), (431, 430, 426, 133), (520, 519, 506, 44, 54), (481, 480, 95), (490, 487, 512, 91), (455, 456, 99, 103), (492, 496, 495, 63), (473, 471, 472, 19, 53), (460, 462, 461, 457, 26, 0, 24), (446, 447, 451, 16, 46, 51), (454, 459, 458, 25, 50), (453, 454, 50), (511, 509, 90, 74, 91), (476, 477, 482, 481, 95), (521, 523, 522, 21, 56), (456, 457, 461, 102, 99), (449, 450, 455, 103, 78), (459, 454, 453, 452, 305, 287), (510, 508, 507, 79), (498, 491, 489, 89, 71, 80), (462, 460, 466, 108, 81), (503, 502, 57, 23), (517, 521, 56, 40), (458, 463, 60, 25), (483, 449, 78), (465, 466, 460, 24, 11), (464, 501, 107, 87), (484, 485, 497, 297), (468, 463, 458, 459, 287, 317), (502, 516, 57), (514, 518, 517, 40), (512, 511, 91), (469, 504, 503, 23, 59), (470, 467, 468, 317, 278, 314), (467, 470, 469, 59, 36), (506, 505, 473, 53, 44), (466, 465, 464, 87, 108), (494, 497, 485, 12), (463, 468, 467, 36, 60), (504, 469, 470, 314, 296), (485, 484, 486, 12), (499, 498, 80), (486, 513, 488, 12), (461, 462, 81, 102), (493, 488, 513, 297), (448, 446, 51), (507, 474, 478, 79), (501, 500, 107), (496, 492, 499, 80), (515, 516, 502, 503, 504, 296, 326), (522, 520, 54, 21), (482, 477, 61), (457, 456, 455, 450, 5, 26), (480, 479, 94, 75, 95), (513, 486, 484, 297), (472, 448, 51, 19), (478, 475, 93, 70, 79)])
me_cube_001.use_remesh_preserve_volume = False
me_cube_001.use_remesh_preserve_attributes = False
me_cube_001.use_mirror_vertex_groups = False
me_cube_001.update()
me_plane = bpy.data.meshes.new('Plane')
me_plane.from_pydata([(-1.0, -1.0, 0.0), (1.0, -1.0, 0.0), (1.809, 0.3732, 0.0), (1.928, -0.2106, 0.0), (3.111, 1.324, 0.0), (3.891, 2.364, 0.0), (3.269, 2.828, 0.0), (1.99, 2.67, 0.0), (1.413, 3.722, 0.0), (0.3839, 3.767, 0.0), (-0.4873, 3.383, 0.0), (-2.377, 4.129, 0.0), (-2.773, 3.066, 0.0), (-2.365, 1.72, 0.0), (-1.404, 1.425, 0.0), (-1.573, 0.5316, 0.0), (-2.546, 0.6108, 0.0), (-2.399, -0.4866, 0.0), (0.2422, 1.639, 8.908e-08), (0.0725, 0.7453, 8.908e-08), (1.136, 2.578, -3.016e-08), (0.1611, 2.911, -3.016e-08), (-1.432, 3.756, 0.0), (-1.837, 2.769, 0.0), (-1.056, 2.462, 0.0), (-0.3341, 2.114, -3.016e-08), (1.729, 1.13, 8.908e-08), (2.209, 1.759, -3.016e-08), (-0.9164, -0.8537, 2.342), (1.019, -1.131, 2.357), (1.877, 0.2927, 2.262), (1.715, 0.05326, 2.292), (2.83, 1.464, 2.211), (3.579, 2.264, 2.477), (3.019, 2.818, 2.137), (1.884, 2.655, 2.319), (1.403, 3.591, 2.473), (0.3688, 3.728, 2.294), (-0.3947, 3.049, 2.281), (-2.251, 4.023, 2.284), (-2.654, 3.016, 2.311), (-2.227, 1.692, 2.319), (-1.384, 1.547, 2.255), (-1.483, 0.4452, 2.135), (-2.42, 0.4884, 2.197), (-2.186, -0.4379, 2.353), (-0.2074, 1.141, 4.083), (-1.475, 3.008, 2.361), (-0.8054, 0.8536, 3.951), (0.2084, 0.3054, 3.452), (-0.7269, 0.2709, 3.745), (0.6545, -0.772, 2.847), (-0.4422, -0.9698, 2.987), (-1.152, 0.2392, 3.474), (0.6786, 0.6715, 3.454), (1.709, 1.408, 3.926), (1.493, 1.162, 3.57), (3.049, 2.065, 3.459), (3.608, 3.014, 3.497), (2.963, 3.284, 3.466), (2.078, 3.322, 3.299), (1.364, 4.129, 3.728), (0.3047, 3.978, 3.556), (-0.5725, 3.488, 4.035), (-2.218, 4.011, 3.431), (-2.671, 3.444, 3.449), (-2.182, 2.204, 3.435), (-1.054, 2.22, 4.221), (-1.299, 0.8405, 4.301), (-1.932, 0.4358, 3.529), (-1.757, -0.3173, 3.32), (0.2569, 2.91, 4.239), (0.1022, 1.885, 4.138), (0.9335, 3.559, 4.133), (-0.15, 3.954, 4.006), (-1.529, 3.654, 3.61), (-1.711, 3.218, 3.901), (-0.8493, 2.934, 4.441), (-0.2741, 3.162, 4.107), (1.315, 2.394, 4.207), (2.046, 2.407, 3.851), (-1.379, 0.5239, 1.138), (-1.375, 1.604, 1.153), (-1.39, 3.252, 1.323), (-0.5211, 3.402, 1.148), (1.223, 3.811, 1.144), (1.929, 2.649, 1.208), (3.023, 1.249, 0.9545), (1.794, 0.2357, 1.066), (-2.348, 0.6875, 1.42), (0.5412, 3.782, 1.113), (1.118, -1.068, 0.9544), (-0.7902, -1.087, 1.206), (-2.521, -0.3776, 1.128), (1.95, -0.1621, 1.136), (-2.29, 4.312, 1.091), (-2.714, 3.118, 1.181), (4.024, 2.474, 1.108), (-2.207, 1.82, 1.073), (3.225, 2.687, 0.9696)], [], [(16, 15, 0, 17), (14, 18, 19, 15), (1, 0, 15, 19), (3, 1, 19, 2), (8, 20, 21, 9), (8, 7, 20), (10, 9, 21), (11, 22, 23, 12), (21, 25, 24, 10), (10, 24, 23, 22), (14, 13, 23, 24), (18, 14, 24, 25), (21, 20, 18, 25), (13, 12, 23), (5, 4, 7, 6), (20, 27, 26, 18), (18, 26, 2, 19), (2, 26, 27, 4), (20, 7, 4, 27), (32, 33, 58, 57), (39, 40, 65, 64), (31, 30, 55, 56), (47, 39, 64, 75), (45, 28, 53, 70), (29, 31, 56, 54), (37, 38, 63, 62), (44, 45, 70, 69), (28, 29, 51, 52), (36, 37, 62, 61), (43, 44, 69, 68), (30, 32, 57, 55), (35, 36, 61, 60), (38, 47, 75, 63), (42, 43, 68, 67), (34, 35, 60, 59), (41, 42, 67, 66), (33, 34, 59, 58), (40, 41, 66, 65), (82, 81, 43, 42), (84, 83, 47, 38), (86, 85, 36, 35), (88, 87, 32, 30), (81, 89, 44, 43), (85, 90, 37, 36), (92, 91, 29, 28), (89, 93, 45, 44), (90, 84, 38, 37), (91, 94, 31, 29), (93, 92, 28, 45), (83, 95, 39, 47), (94, 88, 30, 31), (95, 96, 40, 39), (87, 97, 33, 32), (96, 98, 41, 40), (97, 99, 34, 33), (98, 82, 42, 41), (99, 86, 35, 34), (69, 70, 53, 68), (67, 68, 72, 71), (29, 54, 49, 51), (56, 55, 72, 54), (61, 62, 74, 73), (61, 73, 60), (63, 74, 62), (64, 65, 76, 75), (74, 63, 77, 78), (63, 75, 76, 77), (67, 77, 76, 66), (71, 78, 77, 67), (74, 78, 71, 73), (66, 76, 65), (58, 59, 60, 57), (73, 71, 79, 80), (71, 72, 55, 79), (55, 57, 80, 79), (73, 80, 57, 60), (52, 51, 49, 50), (49, 46, 48, 50), (54, 72, 46, 49), (72, 68, 48, 46), (53, 28, 52, 50), (68, 53, 50, 48), (6, 7, 86, 99), (13, 14, 82, 98), (5, 6, 99, 97), (12, 13, 98, 96), (4, 5, 97, 87), (11, 12, 96, 95), (3, 2, 88, 94), (22, 11, 95, 83), (17, 0, 92, 93), (1, 3, 94, 91), (9, 10, 84, 90), (16, 17, 93, 89), (0, 1, 91, 92), (8, 9, 90, 85), (15, 16, 89, 81), (2, 4, 87, 88), (7, 8, 85, 86), (10, 22, 83, 84), (14, 15, 81, 82)])
me_plane.use_remesh_preserve_volume = False
me_plane.use_remesh_preserve_attributes = False
me_plane.use_mirror_vertex_groups = False
me_plane.update()
me_cube = bpy.data.meshes.new('Cube')
me_cube.from_pydata([(-1.583, -1.756, 0.0), (-1.547, -1.296, 2.67), (-1.558, 1.315, 0.0), (-1.258, 0.7983, 2.986), (1.538, -1.955, 0.0), (1.392, -1.375, 2.599), (3.022, 1.712, 0.0), (1.337, 1.042, 3.268), (-2.363, 0.0, 0.0), (-1.693, -1.67, 1.231), (-2.08, -0.08452, 2.789), (-1.641, 1.338, 1.166), (0.0, 2.336, 0.0), (0.1786, 1.21, 2.949), (3.055, 1.675, 1.462), (2.707, -0.5287, 1.972e-08), (1.879, 0.1475, 2.889), (1.587, -2.149, 1.292), (0.219, -2.566, 0.0), (-0.1521, -1.836, 2.619), (-0.1835, 0.2964, 4.028), (0.0, 0.0, 0.0), (0.2431, -2.59, 1.326), (2.675, -0.4524, 1.27), (0.01372, 2.233, 1.163), (-2.353, -0.1269, 1.218), (-1.243, 1.468, 3.245), (-1.618, 1.817, 2.474), (-0.6371, 1.564, 3.183), (-0.6768, 2.426, 2.482), (-1.535, 2.443, 4.286), (2.075, -1.57, 3.069), (1.806, -1.139, 3.305), (2.167, -0.562, 3.5), (2.529, -0.6317, 2.963), (2.274, -0.7535, 4.346), (2.446, -0.9421, 4.268), (2.31, -1.391, 4.251), (2.214, -1.166, 4.281), (-0.7533, -1.897, 3.707), (-1.922, -1.594, 3.636), (-2.072, -0.4749, 3.38), (-0.6517, -0.06735, 4.676), (-1.267, -1.519, 5.189), (-1.77, -1.235, 5.218), (-1.935, -0.8591, 4.939), (-1.369, -0.5889, 5.361), (-1.95, -2.76, 0.0), (-0.3677, -3.34, 0.0), (2.82, 2.592, 0.0), (0.5343, 3.065, 0.0)], [], [(25, 10, 3, 11), (24, 13, 7, 14), (17, 23, 34, 31), (22, 19, 1, 9), (21, 15, 4, 18), (20, 10, 41, 42), (16, 20, 19, 5), (7, 13, 20, 16), (13, 3, 10, 20), (8, 21, 18, 0), (2, 12, 21, 8), (12, 6, 15, 21), (18, 22, 48), (4, 17, 22, 18), (17, 5, 19, 22), (15, 23, 17, 4), (6, 14, 23, 15), (14, 7, 16, 23), (14, 6, 49), (2, 11, 24, 12), (13, 24, 29, 28), (8, 25, 11, 2), (0, 9, 25, 8), (9, 1, 10, 25), (28, 29, 30), (24, 11, 27, 29), (3, 13, 28, 26), (11, 3, 26, 27), (5, 17, 31, 32), (26, 28, 30), (29, 27, 30), (27, 26, 30), (34, 33, 35, 36), (16, 5, 32, 33), (23, 16, 33, 34), (36, 35, 38, 37), (32, 31, 37, 38), (31, 34, 36, 37), (33, 32, 38, 35), (39, 42, 46, 43), (10, 1, 40, 41), (19, 20, 42, 39), (1, 19, 39, 40), (46, 45, 44, 43), (40, 39, 43, 44), (42, 41, 45, 46), (41, 40, 44, 45), (22, 9, 47, 48), (9, 0, 47), (0, 18, 48, 47), (12, 24, 50), (24, 14, 49, 50), (6, 12, 50, 49)])
me_cube.use_remesh_preserve_volume = False
me_cube.use_remesh_preserve_attributes = False
me_cube.use_mirror_vertex_groups = False
me_cube.update()
me_cube_003 = bpy.data.meshes.new('Cube.003')
me_cube_003.from_pydata([(1.414, -1.414, 1.103), (1.314, -1.297, 3.177), (1.414, 1.414, 1.103), (1.314, 1.414, 3.725), (0.9609, 0.7815, 5.87), (0.9111, -0.7815, 5.803), (0.9609, -0.9324, 3.93), (0.9609, 0.9324, 3.93), (1.627, 1.627, 0.1141), (1.627, -1.627, 0.1141), (0.0, 1.414, 1.103), (0.0, 1.414, 3.93), (0.0, -1.414, 1.103), (0.0, -1.297, 3.254), (0.0, 1.087, 6.012), (0.0, -1.087, 3.93), (0.0, 1.087, 3.93), (0.0, -1.087, 6.012), (0.0, 1.627, 0.1141), (0.0, -1.627, 0.1141), (1.414, 0.0, 1.103), (1.414, 0.0, 3.93), (1.037, 1.508e-08, 5.89), (1.087, 0.0, 3.93), (1.627, 0.0, 0.1141), (0.0, 0.0, 0.1141), (0.0, 0.0, 6.074), (1.414, 1.414, 2.592), (1.414, -1.414, 2.592), (0.0, -1.414, 2.592), (0.0, 1.414, 2.592), (1.414, 0.0, 2.592), (1.414, -0.7068, 3.93), (1.015, -0.5435, 5.913), (1.087, -0.5435, 3.93), (0.0, -0.8136, 0.1141), (0.0, -0.5435, 6.074), (1.414, -0.7068, 1.103), (1.627, -0.8136, 0.1141), (1.414, -0.7068, 2.592), (1.414, 0.7068, 1.103), (1.627, 0.8136, 0.1141), (1.414, 0.7068, 3.93), (1.032, 0.5435, 5.857), (1.087, 0.5435, 3.93), (0.0, 0.8136, 0.1141), (0.0, 0.5435, 6.012), (1.414, 0.7068, 2.592), (1.67, 0.7068, 3.77), (1.67, 2.144e-08, 3.77), (1.516, 2.024e-08, 2.442), (1.516, 0.7068, 2.442), (1.67, -0.7068, 3.77), (1.516, -0.7068, 2.442), (2.606, 0.3813, 2.725), (2.458, -0.1743, 2.821), (1.76, -0.1357, 1.967), (1.909, 0.4199, 1.871), (2.31, -0.7298, 2.917), (1.612, -0.6912, 2.063), (2.694, -0.4248, 1.046), (2.634, -0.8292, 1.202), (1.815, -0.7038, 1.207), (1.876, -0.2995, 1.052), (2.573, -1.234, 1.357), (1.754, -1.108, 1.363), (2.259, -1.12, 0.4005), (2.162, -1.537, 0.4901), (1.414, -1.305, 0.7585), (1.511, -0.8881, 0.669), (2.065, -1.954, 0.5796), (1.317, -1.722, 0.848), (0.131, -1.169, 5.069), (0.02946, -1.169, 5.301), (0.131, -0.3887, 5.069), (0.02946, -0.3887, 5.301), (0.8457, -1.169, 5.381), (0.7442, -1.169, 5.613), (0.8457, -0.3887, 5.381), (0.7442, -0.3887, 5.613), (0.3422, -1.169, 4.81), (0.3315, -1.169, 5.061), (0.3422, -0.3887, 4.81), (0.3315, -0.3887, 5.061), (0.7303, -1.169, 4.902), (0.7196, -1.169, 5.153), (0.7303, -0.3887, 4.902), (0.7196, -0.3887, 5.153), (0.0, -1.169, 4.227), (0.0, -1.169, 4.478), (0.0, -0.3887, 4.227), (0.0, -0.3887, 4.478), (0.5888, -1.169, 4.4), (0.5781, -1.169, 4.651), (0.5888, -0.3887, 4.4), (0.5781, -0.3887, 4.651), (0.9994, 0.9359, 4.897), (0.9994, -0.9359, 4.897), (0.0, -1.187, 4.974), (0.0, 1.187, 4.974), (1.137, 0.0, 4.974), (1.137, -0.5936, 4.974), (1.137, 0.5936, 4.974), (0.0, -1.333, 5.589), (0.0, -0.9174, 6.337), (0.0, 1.25, 5.589), (0.0, 0.8343, 6.337), (1.22, -1.333, 5.589), (0.9303, -0.9174, 6.337), (1.22, 1.25, 5.589), (0.9303, 0.8343, 6.337), (0.6963, 0.1354, 6.52), (0.0, -0.2186, 6.52), (0.0, -0.5726, 6.52), (0.6963, -0.5726, 6.52), (1.131, -0.4403, 5.963), (1.131, 0.3571, 5.963), (0.0, 0.3571, 5.963), (0.0, -0.4403, 5.963), (0.0, 0.3891, 5.589), (0.0, -0.4722, 5.589), (0.0, -0.3335, 6.337), (0.0, 0.2504, 6.337), (1.22, -0.4722, 5.589), (1.22, 0.3891, 5.589), (0.9303, 0.2504, 6.337), (0.9303, -0.3335, 6.337), (0.6963, -0.2186, 6.52), (0.6963, 0.4895, 6.52), (0.0, 0.4895, 6.52), (0.0, 0.1354, 6.52), (1.131, -1.238, 5.963), (1.131, 1.154, 5.963), (0.0, 1.154, 5.963), (0.0, -1.238, 5.963), (0.1805, 0.1759, 6.6), (0.1805, 0.03093, 6.6), (0.0, -0.1141, 6.6), (0.0, 0.03093, 6.6), (0.0, -0.259, 6.6), (0.1805, -0.1141, 6.6), (0.0, 0.1759, 6.6), (0.1805, -0.259, 6.6), (1.357, -0.3335, 6.733), (1.663, -0.4403, 6.439), (1.357, 0.2504, 6.733), (1.663, 0.3571, 6.439), (1.358, -0.2204, 7.313), (1.596, -0.2858, 7.21), (1.358, 0.1373, 7.313), (1.596, 0.2027, 7.21), (1.758, -0.1608, 7.704), (1.89, -0.2044, 7.592), (1.758, 0.07766, 7.704), (1.89, 0.1212, 7.592)], [], [(30, 11, 3, 27), (39, 32, 1, 28), (10, 2, 8, 18), (13, 1, 6, 15), (42, 3, 7, 44), (102, 96, 4, 43), (98, 97, 5, 17), (35, 38, 9, 19), (37, 0, 9, 38), (0, 12, 19, 9), (3, 11, 16, 7), (96, 99, 14, 4), (33, 36, 17, 5), (28, 1, 13, 29), (43, 46, 26, 22), (40, 20, 24, 41), (45, 41, 24, 25), (101, 100, 22, 33), (32, 21, 23, 34), (21, 32, 52, 49), (40, 47, 31, 20), (0, 28, 29, 12), (37, 39, 28, 0), (10, 30, 27, 2), (20, 31, 39, 37), (1, 32, 34, 6), (97, 101, 33, 5), (22, 26, 36, 33), (20, 37, 38, 24), (25, 24, 38, 35), (47, 42, 48, 51), (2, 27, 47, 40), (27, 3, 42, 47), (18, 8, 41, 45), (2, 40, 41, 8), (4, 14, 46, 43), (100, 102, 43, 22), (21, 42, 44, 23), (49, 52, 58, 55), (52, 53, 59, 58), (31, 47, 51, 50), (39, 31, 50, 53), (32, 39, 53, 52), (42, 21, 49, 48), (56, 57, 63, 62), (59, 56, 62, 65), (51, 48, 54, 57), (53, 50, 56, 59), (50, 51, 57, 56), (48, 49, 55, 54), (63, 60, 66, 69), (61, 64, 70, 67), (54, 55, 61, 60), (58, 59, 65, 64), (55, 58, 64, 61), (57, 54, 60, 63), (69, 66, 67, 68), (68, 67, 70, 71), (65, 62, 68, 71), (62, 63, 69, 68), (60, 61, 67, 66), (64, 65, 71, 70), (72, 73, 75, 74), (74, 75, 79, 78), (78, 79, 77, 76), (76, 77, 73, 72), (74, 78, 76, 72), (79, 75, 73, 77), (80, 81, 83, 82), (82, 83, 87, 86), (86, 87, 85, 84), (84, 85, 81, 80), (82, 86, 84, 80), (87, 83, 81, 85), (88, 89, 91, 90), (90, 91, 95, 94), (94, 95, 93, 92), (92, 93, 89, 88), (90, 94, 92, 88), (95, 91, 89, 93), (23, 44, 102, 100), (6, 34, 101, 97), (34, 23, 100, 101), (7, 16, 99, 96), (15, 6, 97, 98), (44, 7, 96, 102), (132, 110, 125, 116), (117, 122, 106, 133), (133, 106, 110, 132), (115, 126, 108, 131), (120, 123, 107, 103), (126, 125, 111, 127), (136, 138, 137, 140), (125, 110, 128, 111), (110, 106, 129, 128), (122, 121, 112, 130), (109, 132, 116, 124), (119, 117, 133, 105), (105, 133, 132, 109), (123, 115, 131, 107), (128, 129, 141, 135), (131, 108, 104, 134), (104, 108, 114, 113), (124, 116, 115, 123), (103, 134, 118, 120), (130, 112, 137, 138), (107, 131, 134, 103), (106, 122, 130, 129), (108, 126, 127, 114), (121, 104, 113, 112), (105, 109, 124, 119), (119, 124, 123, 120), (115, 116, 146, 144), (134, 104, 121, 118), (118, 121, 122, 117), (120, 118, 117, 119), (113, 114, 142, 139), (135, 141, 138, 136), (140, 137, 139, 142), (112, 113, 139, 137), (114, 127, 140, 142), (129, 130, 138, 141), (111, 128, 135, 136), (127, 111, 136, 140), (143, 144, 148, 147), (116, 125, 145, 146), (125, 126, 143, 145), (126, 115, 144, 143), (148, 150, 154, 152), (144, 146, 150, 148), (146, 145, 149, 150), (145, 143, 147, 149), (154, 153, 151, 152), (150, 149, 153, 154), (149, 147, 151, 153), (147, 148, 152, 151)])
me_cube_003.use_remesh_preserve_volume = False
me_cube_003.use_remesh_preserve_attributes = False
me_cube_003.use_mirror_vertex_groups = False
me_cube_003.update()
me_icosphere_002 = bpy.data.meshes.new('Icosphere.002')
me_icosphere_002.from_pydata([(0.0, 0.0, -1.0), (0.7236, -0.5257, -0.4472), (-0.2764, -0.8506, -0.4472), (-0.8944, 0.0, -0.4472), (-0.2764, 0.8506, -0.4472), (0.7236, 0.5257, -0.4472), (0.2764, -0.8506, 0.4472), (-0.7236, -0.5257, 0.4472), (-0.7236, 0.5257, 0.4472), (0.2764, 0.8506, 0.4472), (0.8944, 0.0, 0.4472), (0.0, 0.0, 1.0), (-0.1625, -0.5, -0.8507), (0.4253, -0.309, -0.8507), (0.2629, -0.809, -0.5257), (0.8506, 0.0, -0.5257), (0.4253, 0.309, -0.8507), (-0.5257, 0.0, -0.8507), (-0.6882, -0.5, -0.5257), (-0.1625, 0.5, -0.8507), (-0.6882, 0.5, -0.5257), (0.2629, 0.809, -0.5257), (0.9511, -0.309, 0.0), (0.9511, 0.309, 0.0), (0.0, -1.0, 0.0), (0.5878, -0.809, 0.0), (-0.9511, -0.309, 0.0), (-0.5878, -0.809, 0.0), (-0.5878, 0.809, 0.0), (-0.9511, 0.309, 0.0), (0.5878, 0.809, 0.0), (0.0, 1.0, 0.0), (0.6882, -0.5, 0.5257), (-0.2629, -0.809, 0.5257), (-0.8506, 0.0, 0.5257), (-0.2629, 0.809, 0.5257), (0.6882, 0.5, 0.5257), (0.1625, -0.5, 0.8507), (0.5257, 0.0, 0.8507), (-0.4253, -0.309, 0.8507), (-0.4253, 0.309, 0.8507), (0.1625, 0.5, 0.8507)], [], [(0, 13, 12), (1, 13, 15), (0, 12, 17), (0, 17, 19), (0, 19, 16), (1, 15, 22), (2, 14, 24), (3, 18, 26), (4, 20, 28), (5, 21, 30), (1, 22, 25), (2, 24, 27), (3, 26, 29), (4, 28, 31), (5, 30, 23), (6, 32, 37), (7, 33, 39), (8, 34, 40), (9, 35, 41), (10, 36, 38), (38, 41, 11), (38, 36, 41), (36, 9, 41), (41, 40, 11), (41, 35, 40), (35, 8, 40), (40, 39, 11), (40, 34, 39), (34, 7, 39), (39, 37, 11), (39, 33, 37), (33, 6, 37), (37, 38, 11), (37, 32, 38), (32, 10, 38), (23, 36, 10), (23, 30, 36), (30, 9, 36), (31, 35, 9), (31, 28, 35), (28, 8, 35), (29, 34, 8), (29, 26, 34), (26, 7, 34), (27, 33, 7), (27, 24, 33), (24, 6, 33), (25, 32, 6), (25, 22, 32), (22, 10, 32), (30, 31, 9), (30, 21, 31), (21, 4, 31), (28, 29, 8), (28, 20, 29), (20, 3, 29), (26, 27, 7), (26, 18, 27), (18, 2, 27), (24, 25, 6), (24, 14, 25), (14, 1, 25), (22, 23, 10), (22, 15, 23), (15, 5, 23), (16, 21, 5), (16, 19, 21), (19, 4, 21), (19, 20, 4), (19, 17, 20), (17, 3, 20), (17, 18, 3), (17, 12, 18), (12, 2, 18), (15, 16, 5), (15, 13, 16), (13, 0, 16), (12, 14, 2), (12, 13, 14), (13, 1, 14)])
me_icosphere_002.materials.append(mat_material)
me_icosphere_002.use_remesh_preserve_volume = False
me_icosphere_002.use_remesh_preserve_attributes = False
me_icosphere_002.use_mirror_vertex_groups = False
me_icosphere_002.update()

# ---- objects
ob_camera = bpy.data.objects.new('Camera', cam_camera)
ob_icosphere = bpy.data.objects.new('Icosphere', me_icosphere_001)
ob_cube_003 = bpy.data.objects.new('Cube.003', me_cube_002)
ob_cube_002 = bpy.data.objects.new('Cube.002', me_cube_002)
ob_icosphere_001 = bpy.data.objects.new('Icosphere.001', me_icosphere)
ob_cube_001 = bpy.data.objects.new('Cube.001', me_cube_001)
ob_plane = bpy.data.objects.new('Plane', me_plane)
ob_cube = bpy.data.objects.new('Cube', me_cube)
ob_cube_004 = bpy.data.objects.new('Cube.004', me_cube_003)
ob_icosphere_002 = bpy.data.objects.new('Icosphere.002', me_icosphere_002)
ob_sun = bpy.data.objects.new('Sun', light_sun)

# ---- transforms, parenting, visibility, modifiers, constraints
ob_camera.location = (0.0, -5.073, 0.6931)
ob_camera.rotation_euler = (1.571, -0.0, -0.0)
ob_camera.lineart.crease_threshold = 0.0
ob_icosphere.location = (0.0, 0.0, 0.0)
ob_icosphere.lineart.crease_threshold = 0.0
ob_cube_003.location = (-0.3756, -0.6723, 1.072)
ob_cube_003.rotation_euler = (1.042e-07, -0.9724, -1.971e-07)
ob_cube_003.scale = (0.1439, 0.08535, 0.395)
ob_cube_003.lineart.crease_threshold = 0.0
ob_cube_002.location = (0.5172, -0.6723, 1.042)
ob_cube_002.rotation_euler = (1.264e-07, 1.029, 2.234e-07)
ob_cube_002.scale = (0.1439, 0.08535, 0.395)
ob_cube_002.lineart.crease_threshold = 0.0
ob_icosphere_001.location = (0.0, 0.0, 0.0)
ob_icosphere_001.lineart.crease_threshold = 0.0
ob_cube_001.location = (-6.127, -0.2292, 0.0)
ob_cube_001.scale = (1.364, 1.364, 1.364)
ob_cube_001.lineart.crease_threshold = 0.0
ob_plane.location = (4.65, 7.083, 0.0)
ob_plane.lineart.crease_threshold = 0.0
ob_cube.location = (0.0, 0.0, 0.0)
ob_cube.lineart.crease_threshold = 0.0
ob_cube_004.location = (0.0, 0.0, 0.0)
ob_cube_004.lineart.crease_threshold = 0.0
_m = ob_cube_004.modifiers.new('Mirror', 'MIRROR')
_m.use_clip = True
ob_icosphere_002.location = (0.0, 0.0, 0.6323)
ob_icosphere_002.scale = (1.255, 1.255, 1.255)
ob_icosphere_002.lineart.crease_threshold = 0.0
ob_sun.location = (0.0, -7.618, 0.0)
ob_sun.rotation_euler = (1.571, -0.0, 0.0)
ob_sun.lineart.crease_threshold = 0.0

# ---- collection membership
col_collection_1.objects.link(ob_camera)
col_collection_1.objects.link(ob_icosphere)
col_collection_2.objects.link(ob_cube_003)
col_collection_2.objects.link(ob_cube_002)
col_collection_2.objects.link(ob_icosphere_001)
col_collection_3.objects.link(ob_cube_001)
col_collection_3.objects.link(ob_plane)
col_collection_3.objects.link(ob_cube)
col_collection_4.objects.link(ob_cube_004)
col_collection_5.objects.link(ob_icosphere_002)
col_collection_5.objects.link(ob_sun)

# ---- scene / render settings (as saved in the file)
scene.camera = ob_camera
scene.frame_start = 1; scene.frame_end = 250; scene.frame_set(1)
scene.render.engine = 'CYCLES'
scene.render.resolution_x = 64
scene.render.resolution_y = 64
scene.render.dither_intensity = 0.0
scene.render.film_transparent = True
scene.cycles.use_denoising = False
scene.cycles.samples = 128
scene.cycles.sampling_pattern = 'TABULATED_SOBOL'
scene.cycles.use_adaptive_sampling = False
scene.cycles.use_light_tree = False
scene.cycles.blur_glossy = 0.0
scene.cycles.sample_clamp_indirect = 0.0
scene.view_settings.view_transform = 'Standard'
bpy.context.view_layer.update()
